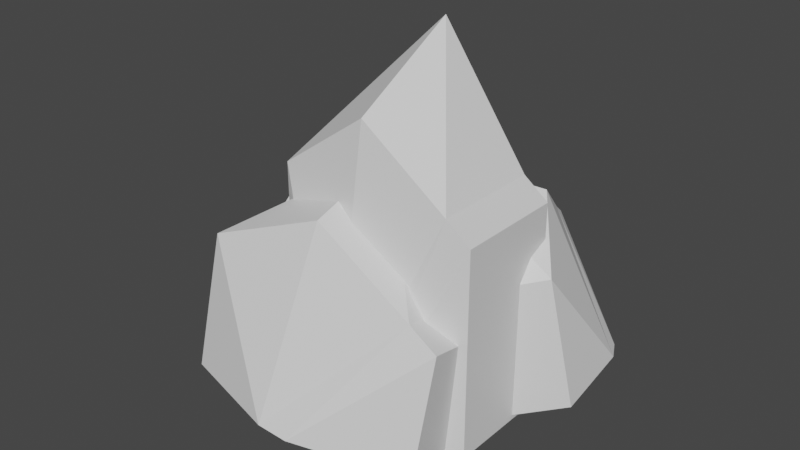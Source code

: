 # Source: IceBlock.blend  (saved by Blender 3.5.10; exported with 4.5.12 LTS)
import bpy
from mathutils import Matrix  # noqa: F401  (used for matrix-valued properties, if any)

bpy.ops.wm.read_factory_settings(use_empty=True)
scene = bpy.context.scene
scene.name = 'Scene'

# ---- collections
col_collection = bpy.data.collections.new('Collection'); scene.collection.children.link(col_collection)

# ---- materials (node trees are filled in below, after node groups)
mat_material = bpy.data.materials.new('Material')
mat_material.alpha_threshold = 0.0
mat_material.use_transparent_shadow = False
mat_material.roughness = 0.5
mat_material.line_color = (0.0, 0.0, 0.0, 1.0)

# ---- material node trees
mat_material.use_nodes = True; mat_material.node_tree.nodes.clear()
_N = mat_material.node_tree.nodes; _L = mat_material.node_tree.links
n0 = _N.new('ShaderNodeOutputMaterial'); n0.name = 'Material Output'; n0.location = (300, 300)
n1 = _N.new('ShaderNodeBsdfPrincipled'); n1.name = 'Principled BSDF'; n1.location = (10, 300)
n1.distribution = 'GGX'
n1.subsurface_method = 'RANDOM_WALK_SKIN'
n1.inputs[3].default_value = 1.45
n1.inputs[27].default_value = (0.0, 0.0, 0.0, 1.0)
n1.inputs[28].default_value = 1.0
_L.new(n1.outputs[0], n0.inputs[0])
n0.is_active_output = True

# ---- world
world_world = bpy.data.worlds.new('World'); scene.world = world_world
world_world.use_nodes = True; world_world.node_tree.nodes.clear()
_N = world_world.node_tree.nodes; _L = world_world.node_tree.links
n0 = _N.new('ShaderNodeOutputWorld'); n0.name = 'World Output'; n0.location = (300, 300)
n1 = _N.new('ShaderNodeBackground'); n1.name = 'Background'; n1.location = (10, 300)
n1.inputs[0].default_value = (0.05088, 0.05088, 0.05088, 1.0)
_L.new(n1.outputs[0], n0.inputs[0])
n0.is_active_output = True
world_world.color = (0.05088, 0.05088, 0.05088)
world_world.use_sun_shadow = False
world_world.sun_shadow_jitter_overblur = 0.0

# ---- meshes
me_cube = bpy.data.meshes.new('Cube')
me_cube.from_pydata([(1.6, 1.0, 1.0), (-1.436, 1.591, 0.006096), (1.131, 2.82, 0.05213), (1.5, -1.7, -0.01416), (1.6, 1.0, -1.775), (-0.1179, 0.5187, -2.069), (0.4611, -0.2136, -2.115), (-0.01743, 2.565, -1.858), (-0.8308, 0.5302, -2.005), (1.6, -1.0, 1.0), (0.9969, 3.189, -0.1245), (-0.2969, 0.8628, -2.067), (-1.489, 0.4162, -1.904), (1.356, 3.389, -1.547), (1.699, -0.4336, -1.967), (2.615, 2.608, -1.407), (-1.827, 1.558, -0.1705), (2.794, 2.264, -1.409), (1.535, 3.044, -1.549), (0.08224, -0.2969, -2.113), (-1.6, 1.0, 1.0), (2.885, 0.7838, -1.533), (2.029, -1.721, -0.2303), (1.648, 1.602, 0.6859), (2.481, 0.5595, 0.06834), (-1.926, 1.957, -1.593), (-0.2863, 0.5604, -2.043), (-0.8449, 2.969, -1.453), (1.511, -0.03954, -1.844), (-0.8508, -1.2, -1.874), (0.1616, 2.221, -1.86), (-0.4661, 3.052, -1.455), (-1.547, 2.04, -1.595), (1.906, -2.13, -1.65), (-0.1254, 1.773, 0.6398), (-1.6, -1.0, 1.0), (0.1519, -3.035, -1.371), (-0.3926, -3.065, -1.333), (1.361, -2.16, -1.612), (1.424, 1.214, -1.89), (-1.6, -1.0, -1.775), (-1.11, 0.4994, -1.906), (-2.322, -2.529, -1.324), (-0.2868, -1.705, 0.7541), (-2.432, -1.477, -1.576), (-2.183, -2.069, 0.2737), (0.0, -1.0, 1.781), (-2.39, -0.3731, -0.04304), (-2.529, -0.8329, -1.641), (-3.302, -0.2987, -1.348), (0.0, -1.85, -1.775), (1.154, -0.4638, -1.929), (-3.338, 0.08625, -1.322), (0.0, 1.0, 2.544), (2.071, 0.9716, 0.7768), (-2.864, 1.499, -1.347), (2.071, 0.9716, -1.775), (-2.017, 0.04355, 0.7732), (2.071, -1.028, 0.7768), (-2.398, 1.384, 0.2509), (2.071, -1.028, -1.775), (0.4706, -1.879, -1.775), (-0.8866, -0.8153, -1.848), (0.0, 1.695, 0.7722), (-1.6, -1.0, -1.717), (-1.123, -1.253, -1.775), (-1.339, -1.139, -1.775), (-1.6, 0.09869, 0.8471), (-1.6, -0.9401, -1.714), (-1.6, 0.9711, 0.5618), (-1.6, 1.0, 0.5377), (-1.6, 0.3901, -1.649), (-1.122, 1.415, 0.1711), (-0.7341, 1.309, -1.775), (-1.276, -0.8834, -1.775), (-0.8219, -1.207, -1.775), (-1.6, -1.0, 0.4953), (-0.5781, -1.543, -1.618), (-1.1, -1.266, -1.641), (-1.423, -1.094, 0.6109), (-1.379, -1.118, 0.6165), (-0.1029, -1.796, -1.597), (-1.6, -0.5872, 0.448), (-1.6, -0.4224, -1.775), (-1.6, -0.07356, -1.775), (-1.6, -0.7779, -1.706), (-1.6, -0.05127, -1.671), (1.6, -0.3192, -1.775), (1.131, -1.249, -1.775), (0.0, -0.907, -1.775), (0.09648, -1.799, -1.608), (1.121, -1.254, 0.1697), (0.5309, -1.832, -1.627), (1.23, -1.288, 0.09018), (0.5621, -1.83, -1.629), (1.454, -1.321, -0.08493), (1.515, -1.324, -0.1097), (-1.192, -0.5459, -1.775), (-0.5316, -0.746, -1.775), (1.716, -0.3785, -1.775), (1.779, -1.011, -1.775), (-0.3293, -1.188, 0.835), (0.0, -1.808, -1.6), (0.0, -1.262, 0.6843), (1.03, -1.248, 0.2431), (1.464, -1.35, -1.775), (1.275, -1.451, -1.744), (1.953, -1.091, -0.348), (1.795, -1.175, -1.775), (1.255, -1.287, -1.775), (-2.416, -1.481, -1.522), (-0.4772, -0.139, -1.896), (-2.456, -1.432, -1.529), (-2.351, -1.247, -0.4662), (-2.366, -0.9521, -0.3445), (-2.376, -0.8441, -0.3372), (-2.495, -1.055, -1.543), (-2.475, -1.276, -1.558), (-2.452, -1.262, -1.562), (-2.519, -0.8, -1.526), (-2.012, -1.012, -1.636), (-0.7316, -0.2838, -1.853), (-2.006, -0.8727, 0.2411), (-2.394, -0.3866, -0.08977), (-2.38, -0.3674, -0.05562), (-2.363, -0.3658, -0.02825), (-1.6, 0.802, -1.629), (-1.6, 0.8069, -1.775), (1.418, 1.159, -1.775), (0.7542, 0.1152, -1.775), (-0.2231, 2.196, -1.628), (-1.481, 1.104, -1.775), (-1.321, 1.243, -1.756), (-1.217, 0.2519, -1.775), (-1.48, 0.38, -1.775), (-0.7393, 1.288, -1.775), (-0.7152, 1.294, -1.775), (-1.295, 1.15, -1.775), (-1.117, 1.418, 0.1686), (0.0, 1.742, 0.6009), (-0.1012, 1.687, 0.6549), (0.0, 1.614, 0.6369), (1.163, 1.76, -1.775), (1.304, 1.638, -1.775), (1.432, 1.182, -1.775), (-0.2288, -0.1982, -1.899), (-0.2353, -0.1835, -1.946), (-0.4171, -0.1048, -1.906), (-0.1388, 0.6457, -1.924), (-1.848, 1.677, -1.538), (-1.817, 1.523, -0.1776), (-1.343, 1.569, 0.05239), (-1.428, 1.562, 0.0001436), (-1.403, 1.563, 0.02341), (-0.7274, 0.5042, -1.923), (-0.8195, 0.5196, -1.916), (-0.1511, 0.5229, -1.947), (0.6743, 0.07944, -2.006), (0.3215, 0.2561, -2.019), (-0.3234, 0.2761, -1.985), (0.5532, -0.1297, -1.958), (0.5255, -0.1489, -1.953), (-0.1145, -0.2548, -1.895), (-0.775, 0.07266, -1.919), (-0.8016, 0.291, -1.96), (0.2509, -0.1874, -1.929), (0.455, -0.1978, -1.939), (0.3146, -0.1871, -1.933), (-0.6396, 0.286, -1.969), (-1.117, 0.3008, -1.944), (-1.162, 0.2644, -1.934), (-0.8998, 0.4902, -1.918), (-0.9647, 0.4335, -1.926), (1.494, -0.04924, -1.775), (1.6, 0.0142, -1.775), (1.6, 0.5338, -1.775), (0.7896, 0.1708, -1.775), (1.33, 1.021, -1.775), (-0.1268, 2.28, -1.616), (-0.08383, 2.317, -1.775), (-0.2583, 1.407, -1.775), (1.817, 0.1435, -1.775), (1.035, 1.238, 0.8059), (1.399, 1.174, 0.6519), (0.4843, 1.459, 0.6492), (0.3749, 1.536, 0.5156), (2.071, 0.5828, 0.2276), (2.071, 0.3138, -0.02456), (2.071, 0.9716, -1.654), (2.071, 0.9716, 0.3424), (2.071, 0.2958, -1.717), (0.6933, 2.168, -1.775), (1.025, 1.88, -1.746), (1.486, 1.48, -1.705), (1.303, 1.638, -1.721), (1.875, 1.141, 0.4652), (1.517, 1.174, 0.608), (1.508, 1.165, 0.6086), (1.507, 1.165, 0.6092), (0.9493, 1.707, -1.775), (-0.131, 0.6471, -1.926), (-0.1276, 0.6343, -1.927), (-0.1275, 0.6335, -1.927), (-0.2324, 0.882, -1.894), (-0.1411, 0.6846, -1.922), (-0.2218, 0.8763, -1.877), (-0.3082, 1.076, -1.835), (-0.1085, 0.5256, -1.948), (0.2943, 0.374, -1.996), (-0.04586, 0.4727, -1.961), (1.152, 2.173, -1.696), (0.6265, 0.9649, -1.9), (0.3609, 0.3546, -2.003), (-0.08976, 2.525, -1.572), (0.4706, 2.86, -1.535), (0.226, 2.722, -0.8012), (-0.2885, 2.419, -0.4159), (0.2835, 2.312, -0.1399), (0.6308, 2.102, 0.2582), (0.7742, 0.2131, -1.946)], [], [(35, 46, 53), (78, 65, 50, 81, 77), (35, 76, 79, 80), (64, 40, 66), (67, 82, 76, 35, 20, 70, 69), (83, 40, 64, 68, 85), (84, 86, 71, 126, 127), (88, 50, 89), (87, 129, 176, 173, 174), (128, 4, 175, 177), (92, 90, 50, 61, 94), (95, 96, 58, 9, 91, 93), (0, 9, 58, 54), (132, 130, 178, 179, 131), (20, 72, 70), (74, 66, 40, 83, 97), (50, 65, 75, 98, 89), (133, 84, 127, 134), (180, 136, 73, 135, 137, 131, 179), (175, 4, 56, 60, 100, 99, 87, 174, 181), (53, 9, 0), (53, 46, 9), (20, 35, 53), (72, 20, 53, 63, 139, 140, 138), (141, 139, 63, 53, 0, 183, 182, 184, 185), (50, 102, 81), (101, 103, 46, 35, 80), (104, 91, 9, 46, 103), (102, 50, 90), (189, 54, 58, 60, 56, 188, 190, 187, 186), (192, 142, 191), (56, 143, 194, 193, 188), (189, 195, 54), (94, 61, 105, 106), (107, 108, 60, 58, 96), (183, 0, 54, 195, 196, 197, 198), (191, 142, 199), (143, 56, 4, 128, 144), (100, 60, 108), (109, 105, 61, 50, 88), (145, 98, 75, 29, 146), (110, 44, 29, 75, 65, 78), (111, 147, 146, 29, 62), (112, 113, 49, 44, 110), (115, 52, 49, 113, 114), (117, 118, 44, 49, 52, 116), (119, 116, 52, 71, 86), (68, 120, 85), (121, 111, 62, 74, 97), (201, 202, 148, 200), (126, 71, 52, 55, 149), (148, 135, 73, 203, 204, 200), (59, 55, 52), (125, 122, 57, 52, 115, 123, 124), (57, 59, 52), (153, 152, 150, 149, 55, 59, 151), (69, 59, 57, 67), (138, 151, 59, 69, 70, 72), (136, 205, 203, 73), (82, 67, 57, 122), (66, 74, 62, 29, 44, 118, 120, 68, 64), (3, 95, 93, 91, 104), (96, 95, 3, 22, 107), (155, 154, 8), (156, 26, 8, 154), (87, 99, 14, 157, 129), (156, 158, 26), (108, 107, 22, 33, 14, 99, 100), (8, 26, 158, 159), (157, 14, 51, 161, 160), (36, 33, 22), (3, 37, 36, 22), (37, 38, 33, 36), (102, 90, 92, 94, 106, 38, 37, 77, 81), (8, 159, 168, 164), (111, 121, 163, 147), (161, 51, 109, 88, 89, 98, 145, 162, 165, 167, 166), (110, 78, 77, 37, 42, 112), (169, 8, 164), (118, 117, 48, 170, 163, 121, 97, 83, 85, 120), (37, 45, 42), (43, 37, 3), (45, 37, 43), (112, 42, 45, 47, 123, 115, 114, 113), (48, 117, 116, 119), (80, 79, 45, 43, 101), (122, 125, 47, 45, 79, 76, 82), (47, 124, 123), (84, 133, 170, 48, 119, 86), (171, 8, 169, 172), (47, 125, 124), (8, 171, 155), (103, 101, 43, 3, 104), (105, 109, 51, 14, 33, 38, 106), (1, 152, 153), (152, 1, 16, 150), (166, 167, 6), (162, 19, 6, 167, 165), (133, 134, 12, 19, 162, 145, 146, 147, 163, 170), (149, 150, 16, 25, 12, 134, 127, 126), (168, 6, 19, 12, 41, 172, 169, 164), (16, 27, 25), (1, 31, 27, 16), (31, 32, 25, 27), (32, 31, 130, 132), (206, 205, 136, 180), (208, 6, 168, 159, 158, 156, 154, 155, 171, 172, 41, 137, 135, 148, 202, 207, 209), (178, 130, 31, 214, 213), (142, 192, 210, 39, 6, 208, 212, 211, 199), (214, 31, 215), (1, 34, 31), (216, 215, 31, 34, 218, 217), (194, 143, 144, 39, 210), (34, 140, 139, 141, 185, 218), (176, 129, 157, 160, 6, 39, 144, 128, 177, 219), (166, 6, 160, 161), (34, 1, 153, 151, 138, 140), (137, 41, 12, 25, 32, 132, 131), (184, 2, 217, 218, 185), (10, 216, 217, 2), (201, 5, 207, 202), (206, 11, 5, 201, 200, 204, 203, 205), (7, 11, 206, 180, 179, 178, 213), (215, 216, 10, 13, 7, 213, 214), (30, 5, 11, 7), (10, 15, 13), (2, 17, 15, 10), (17, 18, 13, 15), (192, 191, 199, 211, 5, 30, 18, 17, 193, 194, 210), (5, 211, 212), (193, 17, 21, 190, 188), (181, 28, 219, 177, 175), (17, 24, 21), (23, 17, 2), (23, 24, 17), (28, 181, 174, 173), (190, 21, 24, 187), (198, 197, 196, 195, 189, 186, 24, 23, 182, 183), (186, 187, 24), (209, 5, 212, 208), (28, 173, 176, 219), (207, 5, 209), (182, 23, 2, 184), (18, 30, 7, 13)])
_uv = me_cube.uv_layers.new(name='UVMap')
_uv.uv.foreach_set('vector', [0.875, 0.75, 0.75, 0.75, 0.75, 0.5, 0.3871, 0.9609, 0.375, 0.9627, 0.375, 0.875, 0.3911, 0.883, 0.3892, 0.9202, 0.625, 1.0, 0.5795, 1.0, 0.5899, 0.9862, 0.5904, 0.9827, 0.3802, 1.0, 0.375, 1.0, 0.375, 0.9796, 0.6112, 0.1373, 0.5753, 0.0516, 0.5795, 0.0, 0.625, 0.0, 0.625, 0.25, 0.5834, 0.25, 0.5855, 0.2464, 0.375, 0.0722, 0.375, 0.0, 0.3802, 0.0, 0.3805, 0.007486, 0.3812, 0.02776, 0.375, 0.1158, 0.3844, 0.1186, 0.3863, 0.1738, 0.3881, 0.2253, 0.375, 0.2259, 0.3383, 0.75, 0.25, 0.75, 0.25, 0.6944, 0.375, 0.6649, 0.3089, 0.6354, 0.3117, 0.6281, 0.3667, 0.6346, 0.375, 0.6232, 0.3607, 0.5, 0.375, 0.5, 0.375, 0.5583, 0.3539, 0.5179, 0.3892, 0.8679, 0.3901, 0.8675, 0.375, 0.875, 0.375, 0.875, 0.3893, 0.8678, 0.5385, 0.7932, 0.5381, 0.7934, 0.625, 0.75, 0.625, 0.75, 0.5502, 0.7874, 0.5464, 0.7893, 0.625, 0.5, 0.625, 0.75, 0.625, 0.75, 0.625, 0.5, 0.3767, 0.2718, 0.3883, 0.3576, 0.3893, 0.3651, 0.375, 0.3685, 0.375, 0.2593, 0.625, 0.25, 0.5503, 0.2873, 0.5834, 0.25, 0.1503, 0.7245, 0.1454, 0.75, 0.125, 0.75, 0.125, 0.6778, 0.1569, 0.6907, 0.25, 0.75, 0.1623, 0.75, 0.1858, 0.7345, 0.2085, 0.6992, 0.25, 0.6944, 0.155, 0.6067, 0.125, 0.6342, 0.125, 0.5241, 0.1344, 0.5833, 0.2298, 0.5463, 0.1941, 0.5325, 0.1927, 0.5307, 0.1922, 0.5321, 0.1489, 0.51, 0.1343, 0.5, 0.2435, 0.5, 0.375, 0.5583, 0.375, 0.5, 0.375, 0.5, 0.375, 0.75, 0.375, 0.75, 0.375, 0.6714, 0.375, 0.6649, 0.375, 0.6232, 0.375, 0.6054, 0.75, 0.5, 0.625, 0.75, 0.625, 0.5, 0.75, 0.5, 0.75, 0.75, 0.625, 0.75, 0.875, 0.5, 0.875, 0.75, 0.75, 0.5, 0.5503, 0.2873, 0.625, 0.25, 0.625, 0.375, 0.5, 0.375, 0.4916, 0.375, 0.5023, 0.3672, 0.5498, 0.2877, 0.4978, 0.3778, 0.4916, 0.375, 0.5, 0.375, 0.625, 0.375, 0.625, 0.5, 0.5936, 0.4843, 0.5797, 0.4563, 0.5335, 0.4143, 0.5179, 0.4061, 0.375, 0.875, 0.3873, 0.875, 0.3911, 0.883, 0.5698, 0.9007, 0.5479, 0.875, 0.625, 0.875, 0.625, 1.0, 0.5904, 0.9827, 0.5522, 0.7946, 0.5502, 0.7874, 0.625, 0.75, 0.625, 0.875, 0.5479, 0.875, 0.3873, 0.875, 0.375, 0.875, 0.3901, 0.8675, 0.5824, 0.5, 0.625, 0.5, 0.625, 0.75, 0.375, 0.75, 0.375, 0.5, 0.3869, 0.5, 0.3806, 0.5845, 0.5465, 0.5822, 0.5712, 0.5486, 0.3779, 0.4183, 0.375, 0.4291, 0.375, 0.3924, 0.375, 0.5, 0.375, 0.4401, 0.3803, 0.44, 0.3818, 0.4543, 0.3869, 0.5, 0.5824, 0.5, 0.5945, 0.4847, 0.625, 0.5, 0.3893, 0.8678, 0.375, 0.875, 0.375, 0.7974, 0.378, 0.8122, 0.5148, 0.7592, 0.375, 0.7715, 0.375, 0.75, 0.625, 0.75, 0.5381, 0.7934, 0.5936, 0.4843, 0.625, 0.5, 0.625, 0.5, 0.5945, 0.4847, 0.5937, 0.4843, 0.5938, 0.4844, 0.5938, 0.4844, 0.2674, 0.5, 0.3041, 0.5, 0.3105, 0.5, 0.3151, 0.5, 0.375, 0.5, 0.375, 0.5, 0.3607, 0.5, 0.3584, 0.5, 0.375, 0.75, 0.375, 0.75, 0.3535, 0.75, 0.3344, 0.75, 0.3276, 0.75, 0.25, 0.75, 0.25, 0.75, 0.3383, 0.75, 0.3831, 0.4155, 0.3982, 0.461, 0.3924, 0.5, 0.375, 0.5, 0.375, 0.4146, 0.3846, 0.75, 0.375, 0.75, 0.375, 0.5, 0.3924, 0.5, 0.383, 0.5451, 0.4061, 0.5476, 0.3182, 0.5, 0.3106, 0.5, 0.2896, 0.5, 0.375, 0.5, 0.375, 0.5, 0.3817, 0.755, 0.5601, 0.7825, 0.375, 0.875, 0.375, 0.75, 0.3846, 0.75, 0.5548, 0.7851, 0.375, 0.875, 0.375, 0.875, 0.5601, 0.7825, 0.5584, 0.7833, 0.371, 0.75, 0.375, 0.75, 0.375, 0.75, 0.25, 0.75, 0.25, 0.75, 0.371, 0.75, 0.3467, 0.7341, 0.371, 0.75, 0.25, 0.75, 0.25, 0.6204, 0.2915, 0.6179, 0.375, 0.6128, 0.375, 0.6779, 0.3598, 0.6137, 0.3276, 0.5181, 0.3182, 0.5, 0.375, 0.5, 0.375, 0.5615, 0.3447, 0.5637, 0.2513, 0.5099, 0.2513, 0.5098, 0.25, 0.5114, 0.25, 0.5108, 0.2113, 0.6037, 0.25, 0.6204, 0.25, 0.75, 0.125, 0.75, 0.125, 0.5893, 0.25, 0.5114, 0.1798, 0.5019, 0.1779, 0.5, 0.2263, 0.5, 0.2463, 0.5087, 0.25, 0.5108, 0.625, 1.0, 0.375, 1.0, 0.375, 0.875, 0.5585, 0.8329, 0.625, 0.7834, 0.625, 0.875, 0.375, 0.875, 0.5548, 0.7851, 0.5527, 0.8308, 0.5554, 0.8327, 0.625, 0.875, 0.625, 1.0, 0.375, 0.875, 0.619, 0.1591, 0.6149, 0.1564, 0.5776, 0.1057, 0.375, 0.1607, 0.375, 0.0, 0.625, 0.0, 0.625, 0.1667, 0.8284, 0.6568, 0.875, 0.75, 0.75, 0.75, 0.75, 0.6907, 0.859, 0.5588, 0.875, 0.5833, 0.875, 0.75, 0.8284, 0.6568, 0.8308, 0.6551, 0.8588, 0.5598, 0.3757, 0.3046, 0.3779, 0.3517, 0.375, 0.3513, 0.375, 0.3029, 0.6816, 0.692, 0.75, 0.6907, 0.75, 0.75, 0.6584, 0.75, 0.375, 0.575, 0.375, 0.5615, 0.375, 0.5, 0.375, 0.5, 0.375, 0.75, 0.375, 0.75, 0.375, 0.6779, 0.375, 0.6128, 0.375, 0.6137, 0.625, 0.75, 0.625, 0.6942, 0.6411, 0.6925, 0.6487, 0.6891, 0.6553, 0.6894, 0.625, 0.6942, 0.625, 0.6942, 0.625, 0.75, 0.625, 0.75, 0.625, 0.6571, 0.3823, 0.375, 0.3872, 0.3811, 0.375, 0.375, 0.391, 0.383, 0.375, 0.375, 0.375, 0.375, 0.3872, 0.3811, 0.4095, 0.4927, 0.4087, 0.5, 0.375, 0.5, 0.375, 0.4355, 0.4153, 0.4393, 0.391, 0.383, 0.375, 0.4133, 0.375, 0.375, 0.3839, 0.6114, 0.625, 0.6571, 0.625, 0.75, 0.375, 0.75, 0.375, 0.5, 0.4087, 0.5, 0.389, 0.5884, 0.25, 0.5, 0.25, 0.5, 0.2883, 0.5, 0.2819, 0.5, 0.3105, 0.5, 0.375, 0.5, 0.375, 0.5, 0.3354, 0.5, 0.3334, 0.5, 0.375, 0.875, 0.375, 0.75, 0.625, 0.75, 0.625, 0.75, 0.375, 0.875, 0.375, 0.875, 0.625, 0.75, 0.25, 0.75, 0.375, 0.75, 0.375, 0.75, 0.25, 0.75, 0.2866, 0.6672, 0.2931, 0.6678, 0.322, 0.6796, 0.3241, 0.6802, 0.375, 0.6456, 0.375, 0.75, 0.25, 0.75, 0.25, 0.6442, 0.2798, 0.6649, 0.25, 0.5, 0.2819, 0.5, 0.2608, 0.5116, 0.25, 0.5166, 0.2682, 0.5393, 0.25, 0.5566, 0.25, 0.5318, 0.2726, 0.5343, 0.3354, 0.5, 0.375, 0.5, 0.375, 0.6213, 0.367, 0.6157, 0.294, 0.5899, 0.2596, 0.5865, 0.2844, 0.5332, 0.2916, 0.5347, 0.3167, 0.5164, 0.3209, 0.5136, 0.3303, 0.5083, 0.1273, 0.5966, 0.2173, 0.6143, 0.25, 0.6442, 0.25, 0.75, 0.125, 0.75, 0.125, 0.5883, 0.229, 0.5, 0.25, 0.5, 0.25, 0.5166, 0.1266, 0.5643, 0.125, 0.5652, 0.125, 0.5, 0.2256, 0.5, 0.25, 0.5318, 0.25, 0.5566, 0.217, 0.5564, 0.1906, 0.5259, 0.1877, 0.5551, 0.1582, 0.5552, 0.375, 0.875, 0.625, 1.0, 0.375, 1.0, 0.625, 0.875, 0.375, 0.875, 0.625, 0.75, 0.625, 1.0, 0.375, 0.875, 0.625, 0.875, 0.375, 0.1617, 0.375, 0.0, 0.625, 0.0, 0.625, 0.25, 0.6177, 0.25, 0.5683, 0.196, 0.5642, 0.1812, 0.5379, 0.1448, 0.375, 0.25, 0.375, 0.1848, 0.3833, 0.2151, 0.3929, 0.25, 0.8178, 0.6451, 0.8205, 0.641, 0.875, 0.75, 0.75, 0.75, 0.75, 0.6809, 0.855, 0.5864, 0.8733, 0.5, 0.875, 0.5, 0.875, 0.75, 0.8205, 0.641, 0.8308, 0.6205, 0.8276, 0.5617, 0.625, 0.25, 0.6234, 0.2508, 0.6177, 0.25, 0.385, 0.318, 0.3976, 0.3457, 0.375, 0.3506, 0.375, 0.25, 0.3929, 0.25, 0.401, 0.3173, 0.3861, 0.3695, 0.375, 0.375, 0.375, 0.354, 0.3828, 0.3648, 0.625, 0.25, 0.625, 0.2517, 0.6234, 0.2508, 0.375, 0.375, 0.3861, 0.3695, 0.3823, 0.375, 0.7274, 0.691, 0.75, 0.6809, 0.75, 0.75, 0.625, 0.75, 0.6553, 0.6894, 0.375, 0.6323, 0.375, 0.6213, 0.375, 0.5, 0.375, 0.5, 0.375, 0.75, 0.375, 0.75, 0.375, 0.6456, 0.625, 0.75, 0.625, 0.7452, 0.6273, 0.7454, 0.625, 0.7452, 0.625, 0.75, 0.625, 0.75, 0.625, 0.7443, 0.3894, 0.375, 0.4001, 0.3875, 0.375, 0.375, 0.4084, 0.3917, 0.375, 0.375, 0.375, 0.375, 0.4001, 0.3875, 0.4012, 0.3881, 0.4038, 0.4793, 0.3977, 0.5, 0.375, 0.5, 0.375, 0.375, 0.4084, 0.3917, 0.405, 0.4007, 0.3967, 0.4009, 0.3994, 0.4155, 0.3889, 0.4436, 0.3774, 0.4741, 0.3936, 0.7094, 0.625, 0.7443, 0.625, 0.75, 0.375, 0.75, 0.375, 0.5, 0.3977, 0.5, 0.3834, 0.5656, 0.4078, 0.5711, 0.3376, 0.5, 0.25, 0.5, 0.25, 0.5, 0.375, 0.5, 0.375, 0.5, 0.3634, 0.5, 0.3517, 0.5, 0.3424, 0.5, 0.625, 0.75, 0.375, 0.875, 0.375, 0.75, 0.625, 0.75, 0.375, 0.875, 0.375, 0.875, 0.625, 0.75, 0.25, 0.75, 0.375, 0.75, 0.375, 0.75, 0.25, 0.75, 0.375, 0.75, 0.25, 0.75, 0.25, 0.6845, 0.375, 0.6206, 0.2868, 0.5962, 0.2841, 0.5808, 0.3184, 0.6166, 0.2737, 0.6245, 0.25, 0.545, 0.25, 0.5, 0.3376, 0.5, 0.309, 0.5137, 0.2506, 0.5358, 0.2868, 0.5451, 0.3399, 0.52, 0.3479, 0.5175, 0.3561, 0.51, 0.3634, 0.5, 0.375, 0.5, 0.375, 0.6056, 0.3207, 0.6161, 0.2825, 0.5572, 0.2818, 0.5564, 0.2829, 0.5468, 0.2785, 0.5439, 0.239, 0.6898, 0.25, 0.6845, 0.25, 0.75, 0.1694, 0.75, 0.2293, 0.7102, 0.1347, 0.5957, 0.1442, 0.6164, 0.125, 0.6556, 0.125, 0.5, 0.25, 0.5, 0.25, 0.545, 0.2444, 0.5393, 0.2043, 0.5579, 0.1556, 0.6029, 0.375, 0.9556, 0.375, 0.875, 0.4856, 0.9303, 0.625, 0.75, 0.625, 0.875, 0.375, 0.875, 0.4995, 0.8758, 0.4856, 0.9303, 0.375, 0.875, 0.625, 0.875, 0.625, 0.9522, 0.5617, 0.9256, 0.3873, 0.1775, 0.3794, 0.1799, 0.393, 0.25, 0.375, 0.25, 0.375, 0.09443, 0.75, 0.75, 0.75, 0.7374, 0.7606, 0.7388, 0.7573, 0.7221, 0.7895, 0.6908, 0.8272, 0.75, 0.4168, 0.3348, 0.4181, 0.3394, 0.3844, 0.3479, 0.3964, 0.3643, 0.375, 0.375, 0.375, 0.25, 0.393, 0.25, 0.3935, 0.2519, 0.3968, 0.2635, 0.3902, 0.3353, 0.3894, 0.375, 0.375, 0.375, 0.3964, 0.3643, 0.3944, 0.3673, 0.75, 0.75, 0.625, 0.75, 0.6273, 0.7454, 0.633, 0.745, 0.6498, 0.7194, 0.75, 0.7374, 0.375, 0.6056, 0.375, 0.5, 0.375, 0.5, 0.375, 0.75, 0.375, 0.75, 0.375, 0.6206, 0.375, 0.6048, 0.705, 0.59, 0.625, 0.75, 0.625, 0.5958, 0.6594, 0.6408, 0.6933, 0.5763, 0.625, 0.75, 0.625, 0.516, 0.625, 0.5958, 0.625, 0.75, 0.3946, 0.3848, 0.375, 0.375, 0.3848, 0.375, 0.3945, 0.3847, 0.4105, 0.3927, 0.375, 0.375, 0.375, 0.375, 0.3946, 0.3848, 0.3948, 0.3849, 0.3957, 0.3853, 0.4001, 0.3876, 0.4026, 0.3888, 0.375, 0.5, 0.375, 0.375, 0.4105, 0.3927, 0.4139, 0.4172, 0.3947, 0.4829, 0.4228, 0.4818, 0.4254, 0.5, 0.5416, 0.5879, 0.625, 0.516, 0.625, 0.75, 0.375, 0.75, 0.375, 0.5, 0.4254, 0.5, 0.4104, 0.5981, 0.375, 0.5, 0.25, 0.5, 0.25, 0.5, 0.375, 0.5, 0.625, 0.75, 0.375, 0.875, 0.375, 0.75, 0.625, 0.75, 0.375, 0.875, 0.375, 0.875, 0.625, 0.75, 0.25, 0.75, 0.375, 0.75, 0.375, 0.75, 0.25, 0.75, 0.3051, 0.6103, 0.3447, 0.5797, 0.2946, 0.5986, 0.25, 0.5639, 0.25, 0.5, 0.375, 0.5, 0.375, 0.75, 0.25, 0.75, 0.25, 0.6377, 0.2718, 0.6284, 0.3227, 0.6351, 0.25, 0.5, 0.25, 0.5639, 0.2133, 0.5, 0.25, 0.6377, 0.25, 0.75, 0.125, 0.75, 0.125, 0.6018, 0.18, 0.6552, 0.125, 0.5556, 0.125, 0.5, 0.1816, 0.5, 0.2202, 0.6016, 0.1674, 0.5779, 0.375, 0.875, 0.625, 1.0, 0.375, 1.0, 0.625, 0.875, 0.375, 0.875, 0.625, 0.75, 0.625, 0.875, 0.625, 1.0, 0.375, 0.875, 0.375, 0.25, 0.375, 0.1944, 0.3822, 0.2317, 0.3858, 0.25, 0.375, 0.1482, 0.375, 0.0, 0.625, 0.0, 0.625, 0.07461, 0.7787, 0.6956, 0.7788, 0.6958, 0.7785, 0.6975, 0.7985, 0.7344, 0.8217, 0.741, 0.8533, 0.7066, 0.875, 0.75, 0.75, 0.75, 0.75, 0.6498, 0.7728, 0.6845, 0.8533, 0.7066, 0.875, 0.6754, 0.875, 0.75, 0.3897, 0.3677, 0.375, 0.375, 0.375, 0.3383, 0.3774, 0.3431, 0.375, 0.25, 0.3858, 0.25, 0.4004, 0.3022, 0.375, 0.3066, 0.3848, 0.375, 0.375, 0.375, 0.3897, 0.3677, 0.75, 0.6498, 0.75, 0.75, 0.625, 0.75, 0.705, 0.59, 0.375, 0.75, 0.375, 0.5, 0.375, 0.5, 0.375, 0.75])
me_cube.materials.append(mat_material)
me_cube.use_mirror_vertex_groups = False
me_cube.update()

# ---- objects
ob_cube = bpy.data.objects.new('Cube', me_cube)

# ---- transforms, parenting, visibility, modifiers, constraints
ob_cube.location = (0.0, 0.0, 1.687)
ob_cube.scale = (1.794, 1.794, 2.627)
ob_cube.lock_rotations_4d = False
ob_cube.empty_display_type = 'ARROWS'
ob_cube.lineart.crease_threshold = 0.0
_m = ob_cube.modifiers.new('Boolean', 'BOOLEAN')
_m.operation = 'UNION'

# ---- collection membership
col_collection.objects.link(ob_cube)

# ---- scene / render settings (as saved in the file)
scene.frame_start = 1; scene.frame_end = 250; scene.frame_set(1)
scene.render.engine = 'BLENDER_EEVEE_NEXT'
scene.cycles.sampling_pattern = 'TABULATED_SOBOL'
scene.view_settings.view_transform = 'Filmic'
bpy.context.view_layer.update()

# ---- added for rendering (the .blend has no active camera and no usable light): camera, sun
cam_auto = bpy.data.cameras.new('AutoCamera')
cam_auto.lens = 50.0
cam_auto.sensor_width = 36.0
cam_auto.clip_end = 1000.0
ob_auto_camera = bpy.data.objects.new('AutoCamera', cam_auto)
scene.collection.objects.link(ob_auto_camera)
ob_auto_camera.location = (18.2927, -22.1491, 17.2106)
ob_auto_camera.rotation_euler = (1.09748, -7.21219e-08, 0.694738)
scene.camera = ob_auto_camera
light_auto_sun = bpy.data.lights.new('AutoSun', 'SUN')
light_auto_sun.energy = 3.0
light_auto_sun.angle = 0.0523599
ob_auto_sun = bpy.data.objects.new('AutoSun', light_auto_sun)
scene.collection.objects.link(ob_auto_sun)
ob_auto_sun.rotation_euler = (0.872665, 0.174533, 0.523599)
bpy.context.view_layer.update()
